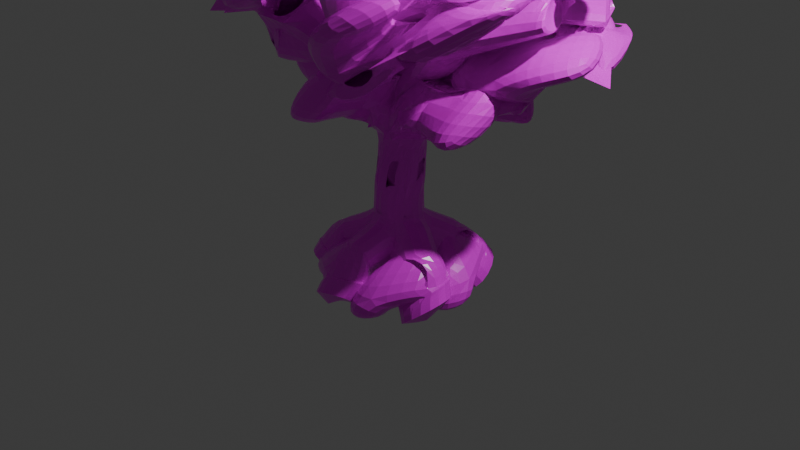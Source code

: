 # Source: arbolbase.blend  (saved by Blender 4.1.24; exported with 4.5.12 LTS)
import bpy
from mathutils import Matrix  # noqa: F401  (used for matrix-valued properties, if any)

bpy.ops.wm.read_factory_settings(use_empty=True)
scene = bpy.context.scene
scene.name = 'Scene'

# ---- collections
col_collection = bpy.data.collections.new('Collection'); scene.collection.children.link(col_collection)

# ---- images (referenced by path relative to the original .blend; pixels are not part of the script)
import os
ASSET_DIR = os.environ.get("B2B_ASSET_DIR", "")  # directory of the original .blend (textures are referenced by path, not embedded)
HERE = os.path.dirname(os.path.abspath(__file__))  # packed textures are extracted next to this script under _unpacked/

def load_image(name, relpath, width, height, colorspace="sRGB"):
    """Load a texture the original file referenced (path relative to the .blend, or extracted next to this script)."""
    p = next((c for c in (os.path.join(HERE, relpath), os.path.join(ASSET_DIR, relpath)) if relpath and os.path.exists(c)), "")
    if p:
        img = bpy.data.images.load(p, check_existing=True)
        img.name = name
    else:  # same state as the original file: an image datablock whose file is absent (Cycles renders it pink)
        img = bpy.data.images.new(name, width, height)
        img.source = "FILE"
        img.filepath = "//" + (relpath or name)
    img.colorspace_settings.name = colorspace
    return img
img_bark_brown_02_diff_4k_jpg = load_image('bark_brown_02_diff_4k.jpg', 'textures/bark_brown_02_diff_4k.jpg', 1024, 1024, 'Non-Color')

# ---- materials (node trees are filled in below, after node groups)
mat_material_001 = bpy.data.materials.new('Material.001')
mat_material_001.use_transparent_shadow = False

# ---- material node trees
mat_material_001.use_nodes = True; mat_material_001.node_tree.nodes.clear()
_N = mat_material_001.node_tree.nodes; _L = mat_material_001.node_tree.links
n0 = _N.new('ShaderNodeBsdfPrincipled'); n0.name = 'Principled BSDF'; n0.location = (10, 300)
n1 = _N.new('ShaderNodeOutputMaterial'); n1.name = 'Material Output'; n1.location = (300, 300)
n2 = _N.new('ShaderNodeTexImage'); n2.name = 'Image Texture'; n2.location = (-366, 256)
n2.image = img_bark_brown_02_diff_4k_jpg
n2.projection = 'BOX'
n2.projection_blend = 0.5045
n3 = _N.new('ShaderNodeTexCoord'); n3.name = 'Texture Coordinate'; n3.location = (-1016, 285)
n4 = _N.new('ShaderNodeMapping'); n4.name = 'Mapping'; n4.location = (-825, 249)
n5 = _N.new('ShaderNodeTexImage'); n5.name = 'Image Texture.001'; n5.location = (-615, -205)
n5.image = img_bark_brown_02_diff_4k_jpg
n5.projection = 'BOX'
n5.projection_blend = 0.5045
n6 = _N.new('ShaderNodeTexImage'); n6.name = 'Image Texture.002'; n6.location = (-638, -512)
n6.image = img_bark_brown_02_diff_4k_jpg
n6.projection = 'BOX'
n6.projection_blend = 0.5045
n7 = _N.new('ShaderNodeBump'); n7.name = 'Bump'; n7.location = (-323, -555)
n7.inputs[1].default_value = 1.0
n7.inputs[2].default_value = 1.0
n8 = _N.new('ShaderNodeVectorMath'); n8.name = 'Vector Math'; n8.location = (-1234, -79)
n8.operation = 'SCALE'
n8.inputs[0].default_value = (1.0, 1.0, 1.0)
_L.new(n0.outputs[0], n1.inputs[0])
_L.new(n2.outputs[0], n0.inputs[0])
_L.new(n4.outputs[0], n2.inputs[0])
_L.new(n3.outputs[3], n4.inputs[0])
_L.new(n5.outputs[0], n0.inputs[2])
_L.new(n6.outputs[0], n7.inputs[3])
_L.new(n4.outputs[0], n5.inputs[0])
_L.new(n4.outputs[0], n6.inputs[0])
_L.new(n7.outputs[0], n0.inputs[5])
_L.new(n8.outputs[0], n4.inputs[3])
n1.is_active_output = True

# ---- world
world_world = bpy.data.worlds.new('World'); scene.world = world_world
world_world.use_nodes = True; world_world.node_tree.nodes.clear()
_N = world_world.node_tree.nodes; _L = world_world.node_tree.links
n0 = _N.new('ShaderNodeOutputWorld'); n0.name = 'World Output'; n0.location = (300, 300)
n1 = _N.new('ShaderNodeBackground'); n1.name = 'Background'; n1.location = (10, 300)
n1.inputs[0].default_value = (0.05088, 0.05088, 0.05088, 1.0)
_L.new(n1.outputs[0], n0.inputs[0])
n0.is_active_output = True
world_world.color = (0.05088, 0.05088, 0.05088)
world_world.use_sun_shadow = False
world_world.sun_shadow_jitter_overblur = 0.0

# ---- cameras
cam_camera = bpy.data.cameras.new('Camera')
cam_camera.clip_end = 100.0
cam_camera.ortho_scale = 7.314

# ---- lights
light_light = bpy.data.lights.new('Light', 'POINT')
light_light.transmission_factor = 0.0
light_light.energy = 1000.0
light_light.shadow_soft_size = 0.1
light_light.shadow_maximum_resolution = 0.006
light_light.use_absolute_resolution = True

# ---- meshes
me_vert = bpy.data.meshes.new('Vert')
me_vert.from_pydata([(0.0, 0.0, 0.0), (-0.0001985, -0.01891, 0.5296), (0.0, 0.0, 1.114), (0.2233, 0.4063, 1.928), (-0.03861, 1.05, 2.477), (-0.03964, 1.331, 2.528), (-0.3059, 1.348, 2.322), (-0.2118, 1.601, 2.092), (-0.2118, 1.601, 2.092), (-0.3948, 1.942, 2.409), (-0.2558, 1.346, 3.004), (0.02719, 0.9818, 1.67), (-0.135, 1.336, 1.646), (0.1294, 0.4496, 1.336), (0.1786, 0.5802, 1.497), (0.167, 0.6311, 1.346), (-0.1948, 1.242, 2.006), (0.0, 0.0, 0.0), (-0.0001985, -0.01891, 0.5296), (0.0, 0.0, 1.114), (0.2233, 0.4063, 1.928), (-0.03861, 1.05, 2.477), (-0.03964, 1.331, 2.528), (-0.3059, 1.348, 2.322), (-0.2118, 1.601, 2.092), (-0.2118, 1.601, 2.092), (-0.3948, 1.942, 2.409), (-0.2558, 1.346, 3.004), (0.02719, 0.9818, 1.67), (-0.135, 1.336, 1.646), (0.1294, 0.4496, 1.336), (0.1786, 0.5802, 1.497), (0.167, 0.6311, 1.346), (-0.1948, 1.242, 2.006), (0.3991, 1.496, 2.007), (0.414, 1.841, 2.177), (0.1971, 1.12, 1.356), (0.2097, 1.308, 1.355), (-0.03964, 1.331, 2.528), (-0.03964, 1.331, 2.528), (-0.3059, 1.348, 2.322), (-0.3948, 1.942, 2.409), (0.01451, 1.789, 2.566), (0.01451, 1.789, 2.566), (0.01451, 1.789, 2.566), (0.01451, 1.789, 2.566), (-0.3901, 1.946, 2.026), (-0.03861, 1.05, 2.477), (-0.4903, 1.715, 3.054), (-0.4903, 1.715, 3.054), (-0.4903, 1.715, 3.054), (-0.7561, 1.733, 3.028), (-0.7561, 1.733, 3.028), (-0.7561, 1.733, 3.028), (0.1735, 0.5844, 1.528), (0.1735, 0.5844, 1.528), (0.1971, 1.12, 1.356), (0.5637, 0.5885, 1.986), (0.7139, 0.892, 2.231), (0.841, 1.226, 2.43), (0.8263, 0.9925, 2.619), (0.8263, 0.9925, 2.619), (0.1858, 0.5789, 2.48), (0.3135, 0.7025, 2.706), (-0.1198, -0.08515, -0.1328), (-0.1198, -0.08515, -0.1328), (-0.4642, -0.3045, -0.3152), (-0.4642, -0.3045, -0.3152), (-0.5669, -0.6479, -0.6785), (-0.5669, -0.6479, -0.6785), (-0.672, -0.05218, -0.7525), (-0.5669, -0.6479, -0.6785), (-0.6608, 0.002816, -0.5612)], [(28, 34), (34, 35), (15, 36), (36, 37), (6, 40), (9, 41), (7, 46), (4, 47), (27, 48), (36, 56), (3, 57), (57, 58), (58, 59), (58, 60), (60, 61), (3, 62), (62, 63), (72, 70), (69, 71), (66, 72)], [(4, 10, 27, 21), (2, 3, 20, 19), (3, 11, 28, 20), (3, 4, 21, 20), (11, 12, 29, 28), (4, 5, 22, 21), (2, 13, 30, 19), (4, 6, 23, 21), (13, 14, 31, 30), (6, 7, 24, 23), (13, 15, 32, 30), (7, 8, 25, 24), (0, 1, 18, 17), (11, 16, 33, 28), (6, 9, 26, 23), (1, 2, 19, 18), (38, 39, 45, 44), (5, 38, 44, 42), (22, 5, 42, 43), (49, 50, 53, 52), (48, 49, 52, 51), (31, 14, 54, 55), (0, 17, 65, 64), (64, 65, 67, 66), (66, 67, 69, 68)])
me_vert.materials.append(mat_material_001)
me_vert.update()

# ---- objects
ob_light = bpy.data.objects.new('Light', light_light)
ob_camera = bpy.data.objects.new('Camera', cam_camera)
ob_vert = bpy.data.objects.new('Vert', me_vert)
ob_empty = bpy.data.objects.new('Empty', None)

# ---- transforms, parenting, visibility, modifiers, constraints
ob_light.location = (4.076, 1.005, 5.904)
ob_light.rotation_euler = (0.6503, 0.05522, 1.866)
ob_light.lock_rotations_4d = False
ob_light.empty_display_type = 'ARROWS'
ob_light.color = (0.0, 0.0, 0.0, 0.0)
ob_light.lineart.crease_threshold = 0.0
ob_camera.location = (7.359, -6.926, 4.958)
ob_camera.rotation_euler = (1.109, 0.0, 0.8149)
ob_camera.lock_rotations_4d = False
ob_camera.empty_display_type = 'ARROWS'
ob_camera.color = (0.0, 0.0, 0.0, 0.0)
ob_camera.display_type = 'WIRE'
ob_camera.lineart.crease_threshold = 0.0
ob_vert.location = (0.0, 0.0, 0.0)
_m = ob_vert.modifiers.new('Skin', 'SKIN')
_m = ob_vert.modifiers.new('Array', 'ARRAY')
_m.count = 5
_m.use_relative_offset = False
_m.use_object_offset = True
_m.offset_object = ob_empty
_m = ob_vert.modifiers.new('SimpleDeform', 'SIMPLE_DEFORM')
_m.deform_axis = 'Z'
_m.factor = 3.025
_m.angle = 3.025
_m = ob_vert.modifiers.new('SimpleDeform.001', 'SIMPLE_DEFORM')
_m.deform_method = 'BEND'
_m.factor = 0.5131
_m.angle = 0.5131
_m = ob_vert.modifiers.new('Subdivision', 'SUBSURF')
ob_empty.location = (0.0, 0.0, 0.0)
ob_empty.rotation_euler = (0.0, -0.0, -1.321)

# ---- collection membership
col_collection.objects.link(ob_light)
col_collection.objects.link(ob_camera)
col_collection.objects.link(ob_vert)
col_collection.objects.link(ob_empty)

# ---- scene / render settings (as saved in the file)
scene.camera = ob_camera
scene.frame_start = 1; scene.frame_end = 250; scene.frame_set(1)
scene.render.engine = 'BLENDER_EEVEE_NEXT'
scene.cycles.sampling_pattern = 'TABULATED_SOBOL'
scene.eevee.ray_tracing_options.trace_max_roughness = 0.0
bpy.context.view_layer.update()

